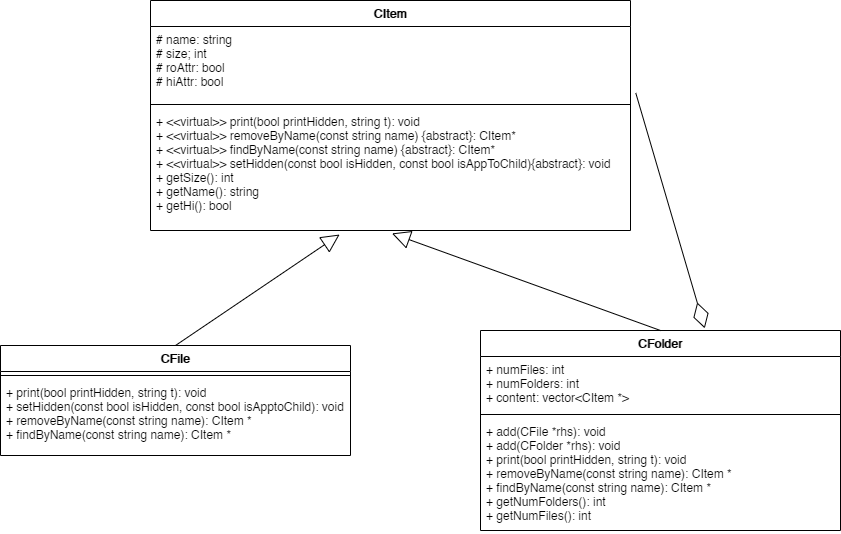

The diagram above was exported from draw.io. Its source (the exported page's mxGraphModel, read from the mxfile embedded in the PNG):
<mxGraphModel dx="509" dy="609" grid="1" gridSize="10" guides="1" tooltips="1" connect="1" arrows="1" fold="1" page="1" pageScale="1" pageWidth="850" pageHeight="1100" math="0" shadow="0">
  <root>
    <mxCell id="0" />
    <mxCell id="1" parent="0" />
    <mxCell id="DwTa_j007zduG5TxbSmS-1" value="CItem" style="swimlane;fontStyle=1;align=center;verticalAlign=top;childLayout=stackLayout;horizontal=1;startSize=26;horizontalStack=0;resizeParent=1;resizeParentMax=0;resizeLast=0;collapsible=1;marginBottom=0;" parent="1" vertex="1">
      <mxGeometry x="250" y="250" width="480" height="230" as="geometry" />
    </mxCell>
    <mxCell id="DwTa_j007zduG5TxbSmS-2" value="# name: string&#10;# size; int&#10;# roAttr: bool&#10;# hiAttr: bool" style="text;strokeColor=none;fillColor=none;align=left;verticalAlign=top;spacingLeft=4;spacingRight=4;overflow=hidden;rotatable=0;points=[[0,0.5],[1,0.5]];portConstraint=eastwest;" parent="DwTa_j007zduG5TxbSmS-1" vertex="1">
      <mxGeometry y="26" width="480" height="74" as="geometry" />
    </mxCell>
    <mxCell id="DwTa_j007zduG5TxbSmS-3" value="" style="line;strokeWidth=1;fillColor=none;align=left;verticalAlign=middle;spacingTop=-1;spacingLeft=3;spacingRight=3;rotatable=0;labelPosition=right;points=[];portConstraint=eastwest;" parent="DwTa_j007zduG5TxbSmS-1" vertex="1">
      <mxGeometry y="100" width="480" height="8" as="geometry" />
    </mxCell>
    <mxCell id="DwTa_j007zduG5TxbSmS-4" value="+ &lt;&lt;virtual&gt;&gt; print(bool printHidden, string t): void&#10;+ &lt;&lt;virtual&gt;&gt; removeByName(const string name) {abstract}: CItem* &#10;+ &lt;&lt;virtual&gt;&gt; findByName(const string name) {abstract}: CItem*&#10;+ &lt;&lt;virtual&gt;&gt; setHidden(const bool isHidden, const bool isAppToChild){abstract}: void&#10;+ getSize(): int&#10;+ getName(): string&#10;+ getHi(): bool" style="text;strokeColor=none;fillColor=none;align=left;verticalAlign=top;spacingLeft=4;spacingRight=4;overflow=hidden;rotatable=0;points=[[0,0.5],[1,0.5]];portConstraint=eastwest;" parent="DwTa_j007zduG5TxbSmS-1" vertex="1">
      <mxGeometry y="108" width="480" height="122" as="geometry" />
    </mxCell>
    <mxCell id="DwTa_j007zduG5TxbSmS-5" value="CFile" style="swimlane;fontStyle=1;align=center;verticalAlign=top;childLayout=stackLayout;horizontal=1;startSize=26;horizontalStack=0;resizeParent=1;resizeParentMax=0;resizeLast=0;collapsible=1;marginBottom=0;" parent="1" vertex="1">
      <mxGeometry x="100" y="595" width="350" height="110" as="geometry" />
    </mxCell>
    <mxCell id="DwTa_j007zduG5TxbSmS-7" value="" style="line;strokeWidth=1;fillColor=none;align=left;verticalAlign=middle;spacingTop=-1;spacingLeft=3;spacingRight=3;rotatable=0;labelPosition=right;points=[];portConstraint=eastwest;" parent="DwTa_j007zduG5TxbSmS-5" vertex="1">
      <mxGeometry y="26" width="350" height="8" as="geometry" />
    </mxCell>
    <mxCell id="DwTa_j007zduG5TxbSmS-8" value="+ print(bool printHidden, string t): void&#10;+ setHidden(const bool isHidden, const bool isApptoChild): void&#10;+ removeByName(const string name): CItem *&#10;+ findByName(const string name): CItem *" style="text;strokeColor=none;fillColor=none;align=left;verticalAlign=top;spacingLeft=4;spacingRight=4;overflow=hidden;rotatable=0;points=[[0,0.5],[1,0.5]];portConstraint=eastwest;" parent="DwTa_j007zduG5TxbSmS-5" vertex="1">
      <mxGeometry y="34" width="350" height="76" as="geometry" />
    </mxCell>
    <mxCell id="DwTa_j007zduG5TxbSmS-9" value="CFolder" style="swimlane;fontStyle=1;align=center;verticalAlign=top;childLayout=stackLayout;horizontal=1;startSize=26;horizontalStack=0;resizeParent=1;resizeParentMax=0;resizeLast=0;collapsible=1;marginBottom=0;" parent="1" vertex="1">
      <mxGeometry x="580" y="580" width="360" height="200" as="geometry" />
    </mxCell>
    <mxCell id="DwTa_j007zduG5TxbSmS-10" value="+ numFiles: int&#10;+ numFolders: int&#10;+ content: vector&lt;CItem *&gt;" style="text;strokeColor=none;fillColor=none;align=left;verticalAlign=top;spacingLeft=4;spacingRight=4;overflow=hidden;rotatable=0;points=[[0,0.5],[1,0.5]];portConstraint=eastwest;" parent="DwTa_j007zduG5TxbSmS-9" vertex="1">
      <mxGeometry y="26" width="360" height="54" as="geometry" />
    </mxCell>
    <mxCell id="DwTa_j007zduG5TxbSmS-11" value="" style="line;strokeWidth=1;fillColor=none;align=left;verticalAlign=middle;spacingTop=-1;spacingLeft=3;spacingRight=3;rotatable=0;labelPosition=right;points=[];portConstraint=eastwest;" parent="DwTa_j007zduG5TxbSmS-9" vertex="1">
      <mxGeometry y="80" width="360" height="8" as="geometry" />
    </mxCell>
    <mxCell id="DwTa_j007zduG5TxbSmS-12" value="+ add(CFile *rhs): void&#10;+ add(CFolder *rhs): void&#10;+ print(bool printHidden, string t): void&#10;+ removeByName(const string name): CItem *&#10;+ findByName(const string name): CItem *&#10;+ getNumFolders(): int&#10;+ getNumFiles(): int" style="text;strokeColor=none;fillColor=none;align=left;verticalAlign=top;spacingLeft=4;spacingRight=4;overflow=hidden;rotatable=0;points=[[0,0.5],[1,0.5]];portConstraint=eastwest;" parent="DwTa_j007zduG5TxbSmS-9" vertex="1">
      <mxGeometry y="88" width="360" height="112" as="geometry" />
    </mxCell>
    <mxCell id="DwTa_j007zduG5TxbSmS-13" value="" style="endArrow=block;endSize=16;endFill=0;html=1;exitX=0.5;exitY=0;exitDx=0;exitDy=0;entryX=0.394;entryY=1.033;entryDx=0;entryDy=0;entryPerimeter=0;" parent="1" source="DwTa_j007zduG5TxbSmS-5" edge="1" target="DwTa_j007zduG5TxbSmS-4">
      <mxGeometry width="160" relative="1" as="geometry">
        <mxPoint x="240" y="490" as="sourcePoint" />
        <mxPoint x="430" y="460" as="targetPoint" />
      </mxGeometry>
    </mxCell>
    <mxCell id="DwTa_j007zduG5TxbSmS-14" value="" style="endArrow=block;endSize=16;endFill=0;html=1;exitX=0.5;exitY=0;exitDx=0;exitDy=0;entryX=0.503;entryY=1.024;entryDx=0;entryDy=0;entryPerimeter=0;" parent="1" source="DwTa_j007zduG5TxbSmS-9" target="DwTa_j007zduG5TxbSmS-4" edge="1">
      <mxGeometry width="160" relative="1" as="geometry">
        <mxPoint x="190" y="605" as="sourcePoint" />
        <mxPoint x="338.08000000000004" y="493.97800000000007" as="targetPoint" />
      </mxGeometry>
    </mxCell>
    <mxCell id="pR-ptCxa46yObnRTf5st-3" value="" style="endArrow=diamondThin;endFill=0;endSize=24;html=1;entryX=0.623;entryY=-0.011;entryDx=0;entryDy=0;entryPerimeter=0;exitX=1.011;exitY=0.899;exitDx=0;exitDy=0;exitPerimeter=0;" parent="1" source="DwTa_j007zduG5TxbSmS-2" target="DwTa_j007zduG5TxbSmS-9" edge="1">
      <mxGeometry width="160" relative="1" as="geometry">
        <mxPoint x="490" y="530" as="sourcePoint" />
        <mxPoint x="650" y="530" as="targetPoint" />
      </mxGeometry>
    </mxCell>
  </root>
</mxGraphModel>